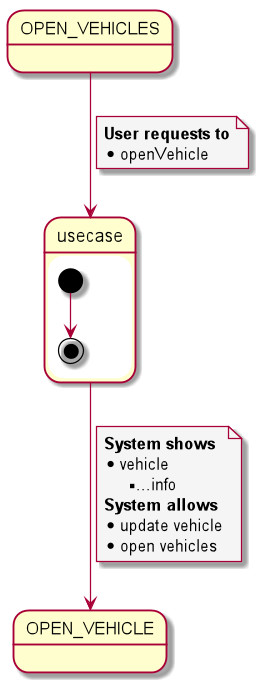

The diagram above was rendered by PlantUML. Its source (embedded in the PNG):
@startuml
    skinparam {
        NoteBackgroundColor #whiteSmoke
    }

state initstate as "OPEN_VEHICLES"
state usecase as "openVehicle"
state endstate as "OPEN_VEHICLE"

initstate --> usecase
note on link
<b>User requests to</b>
* openVehicle
end note

state usecase {
    [*] --> [*]
}

usecase --> endstate
note on link
<b>System shows</b>
* vehicle
** ...info
<b>System allows</b>
* update vehicle
* open vehicles
end note

@enduml